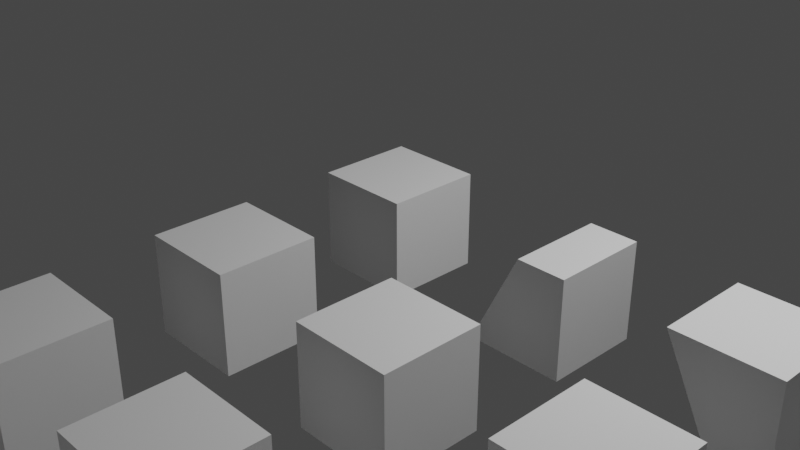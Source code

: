 # Source: IsometricPieces.blend  (saved by Blender 3.6.11; exported with 4.5.12 LTS)
import bpy
from mathutils import Matrix  # noqa: F401  (used for matrix-valued properties, if any)

bpy.ops.wm.read_factory_settings(use_empty=True)
scene = bpy.context.scene
scene.name = 'Scene'

# ---- collections
col_collection = bpy.data.collections.new('Collection'); scene.collection.children.link(col_collection)

# ---- world
world_world = bpy.data.worlds.new('World'); scene.world = world_world
world_world.use_nodes = True; world_world.node_tree.nodes.clear()
_N = world_world.node_tree.nodes; _L = world_world.node_tree.links
n0 = _N.new('ShaderNodeOutputWorld'); n0.name = 'World Output'; n0.location = (300, 300)
n1 = _N.new('ShaderNodeBackground'); n1.name = 'Background'; n1.location = (10, 300)
n1.inputs[0].default_value = (0.05088, 0.05088, 0.05088, 1.0)
_L.new(n1.outputs[0], n0.inputs[0])
n0.is_active_output = True
world_world.color = (0.05088, 0.05088, 0.05088)
world_world.use_sun_shadow = False
world_world.sun_shadow_jitter_overblur = 0.0

# ---- cameras
cam_camera = bpy.data.cameras.new('Camera')
cam_camera.clip_end = 100.0
cam_camera.ortho_scale = 7.314

# ---- lights
light_light = bpy.data.lights.new('Light', 'POINT')
light_light.transmission_factor = 0.0
light_light.energy = 1000.0
light_light.shadow_soft_size = 0.1
light_light.shadow_maximum_resolution = 0.006
light_light.use_absolute_resolution = True

# ---- meshes
me_cube_002 = bpy.data.meshes.new('Cube.002')
me_cube_002.from_pydata([(-0.5, -0.5, -0.5), (-0.5, -0.5, 0.5), (-0.5, 0.5, -0.5), (-0.5, 0.5, 0.5), (0.5, -0.5, -0.5), (0.5, -0.5, 0.5), (0.5, 0.5, -0.5), (0.5, 0.5, 0.5)], [], [(0, 1, 3, 2), (2, 3, 7, 6), (6, 7, 5, 4), (4, 5, 1, 0), (2, 6, 4, 0), (7, 3, 1, 5)])
_uv = me_cube_002.uv_layers.new(name='UVMap')
_uv.uv.foreach_set('vector', [0.375, 0.0, 0.625, 0.0, 0.625, 0.25, 0.375, 0.25, 0.375, 0.25, 0.625, 0.25, 0.625, 0.5, 0.375, 0.5, 0.375, 0.5, 0.625, 0.5, 0.625, 0.75, 0.375, 0.75, 0.375, 0.75, 0.625, 0.75, 0.625, 1.0, 0.375, 1.0, 0.125, 0.5, 0.375, 0.5, 0.375, 0.75, 0.125, 0.75, 0.625, 0.5, 0.875, 0.5, 0.875, 0.75, 0.625, 0.75])
me_cube_002.update()
me_cube_004 = bpy.data.meshes.new('Cube.004')
me_cube_004.from_pydata([(-0.6, -0.5, -0.4), (-0.6, 0.5, -0.4), (0.4, -0.5, -0.4), (0.4, 0.5, -0.4), (0.4, -0.5, 0.6), (0.4, 0.5, 0.6), (-0.1, -0.5, -0.4), (-0.1, -0.5, 0.6), (-0.1, 0.5, 0.6), (-0.1, 0.5, -0.4)], [], [(9, 3, 2, 6), (0, 7, 8, 1), (6, 7, 0), (3, 5, 4, 2), (9, 8, 5, 3), (1, 8, 9), (5, 8, 7, 4), (2, 4, 7, 6), (1, 9, 6, 0)])
_uv = me_cube_004.uv_layers.new(name='UVMap')
_uv.uv.foreach_set('vector', [0.25, 0.5, 0.375, 0.5, 0.375, 0.75, 0.25, 0.75, 0.375, 0.0, 0.625, 0.0, 0.625, 0.25, 0.375, 0.25, 0.375, 0.875, 0.625, 1.0, 0.375, 1.0, 0.375, 0.5, 0.625, 0.5, 0.625, 0.75, 0.375, 0.75, 0.375, 0.375, 0.625, 0.375, 0.625, 0.5, 0.375, 0.5, 0.375, 0.25, 0.625, 0.375, 0.375, 0.375, 0.625, 0.5, 0.75, 0.5, 0.75, 0.75, 0.625, 0.75, 0.375, 0.75, 0.625, 0.75, 0.625, 0.875, 0.375, 0.875, 0.125, 0.5, 0.25, 0.5, 0.25, 0.75, 0.125, 0.75])
me_cube_004.update()
me_cube_005 = bpy.data.meshes.new('Cube.005')
me_cube_005.from_pydata([(-0.6, -0.5, 0.4), (0.4, -0.5, -0.6), (0.4, 0.5, -0.6), (0.4, -0.5, 0.4), (0.4, 0.5, 0.4), (-0.6, 0.5, 0.4), (-0.1, -0.5, -0.6), (-0.1, -0.5, 0.4), (-0.1, 0.5, 0.4), (-0.1, 0.5, -0.6)], [], [(9, 2, 1, 6), (6, 0, 5, 9), (6, 7, 0), (2, 4, 3, 1), (8, 5, 0, 7), (9, 8, 4, 2), (9, 5, 8), (4, 8, 7, 3), (1, 3, 7, 6)])
_uv = me_cube_005.uv_layers.new(name='UVMap')
_uv.uv.foreach_set('vector', [0.25, 0.5, 0.375, 0.5, 0.375, 0.75, 0.25, 0.75, 0.375, 0.0, 0.625, 0.0, 0.625, 0.25, 0.375, 0.25, 0.375, 0.875, 0.625, 0.875, 0.625, 1.0, 0.375, 0.5, 0.625, 0.5, 0.625, 0.75, 0.375, 0.75, 0.75, 0.5, 0.875, 0.5, 0.875, 0.75, 0.75, 0.75, 0.375, 0.375, 0.625, 0.375, 0.625, 0.5, 0.375, 0.5, 0.375, 0.25, 0.625, 0.25, 0.625, 0.375, 0.625, 0.5, 0.75, 0.5, 0.75, 0.75, 0.625, 0.75, 0.375, 0.75, 0.625, 0.75, 0.625, 0.875, 0.375, 0.875])
me_cube_005.update()
me_cube_006 = bpy.data.meshes.new('Cube.006')
me_cube_006.from_pydata([(0.25, -0.5, -0.5), (0.25, 0.5, -0.5), (0.25, -0.5, 0.5), (0.25, 0.5, 0.5), (-0.25, -0.5, -0.5), (-0.25, -0.5, 0.5), (-0.25, 0.5, 0.5), (-0.25, 0.5, -0.5)], [], [(7, 1, 0, 4), (1, 3, 2, 0), (7, 4, 5, 6), (7, 6, 3, 1), (3, 6, 5, 2), (0, 2, 5, 4)])
_uv = me_cube_006.uv_layers.new(name='UVMap')
_uv.uv.foreach_set('vector', [0.25, 0.5, 0.375, 0.5, 0.375, 0.75, 0.25, 0.75, 0.375, 0.5, 0.625, 0.5, 0.625, 0.75, 0.375, 0.75, 0.25, 0.5, 0.25, 0.75, 0.625, 0.875, 0.75, 0.5, 0.375, 0.375, 0.625, 0.375, 0.625, 0.5, 0.375, 0.5, 0.625, 0.5, 0.75, 0.5, 0.75, 0.75, 0.625, 0.75, 0.375, 0.75, 0.625, 0.75, 0.625, 0.875, 0.375, 0.875])
me_cube_006.update()
me_cube_007 = bpy.data.meshes.new('Cube.007')
me_cube_007.from_pydata([(-0.5, -0.5, -0.5), (-0.5, 0.5, -0.5), (-0.5, -0.5, 0.5), (0.5, -0.5, -0.5), (0.5, 0.5, -0.5), (0.5, -0.5, 0.5), (0.5, 0.5, 0.5), (-0.5, 0.5, 0.5)], [], [(1, 4, 3, 0), (0, 2, 7, 1), (3, 5, 2, 0), (4, 6, 5, 3), (6, 7, 2, 5), (1, 7, 6, 4)])
_uv = me_cube_007.uv_layers.new(name='UVMap')
_uv.uv.foreach_set('vector', [0.125, 0.5, 0.375, 0.5, 0.375, 0.75, 0.125, 0.75, 0.375, 0.0, 0.625, 0.0, 0.625, 0.25, 0.375, 0.25, 0.375, 0.75, 0.625, 0.75, 0.625, 1.0, 0.375, 1.0, 0.375, 0.5, 0.625, 0.5, 0.625, 0.75, 0.375, 0.75, 0.625, 0.5, 0.875, 0.5, 0.875, 0.75, 0.625, 0.75, 0.375, 0.25, 0.625, 0.25, 0.625, 0.5, 0.375, 0.5])
me_cube_007.update()
me_cube_008 = bpy.data.meshes.new('Cube.008')
me_cube_008.from_pydata([(-0.5, -0.5, -0.5), (-0.5, 0.5, -0.5), (-0.5, -0.5, 0.5), (0.5, -0.5, -0.5), (0.5, 0.5, -0.5), (0.5, -0.5, 0.5), (0.5, 0.5, 0.5), (-0.5, 0.5, 0.5)], [], [(1, 4, 3, 0), (0, 2, 7, 1), (3, 5, 2, 0), (4, 6, 5, 3), (6, 7, 2, 5), (1, 7, 6, 4)])
_uv = me_cube_008.uv_layers.new(name='UVMap')
_uv.uv.foreach_set('vector', [0.125, 0.5, 0.375, 0.5, 0.375, 0.75, 0.125, 0.75, 0.375, 0.0, 0.625, 0.0, 0.625, 0.25, 0.375, 0.25, 0.375, 0.75, 0.625, 0.75, 0.625, 1.0, 0.375, 1.0, 0.375, 0.5, 0.625, 0.5, 0.625, 0.75, 0.375, 0.75, 0.625, 0.5, 0.875, 0.5, 0.875, 0.75, 0.625, 0.75, 0.375, 0.25, 0.625, 0.25, 0.625, 0.5, 0.375, 0.5])
me_cube_008.update()
me_cube_009 = bpy.data.meshes.new('Cube.009')
me_cube_009.from_pydata([(-0.5, -0.5, -0.5), (-0.5, 0.5, -0.5), (-0.5, -0.5, 0.5), (0.5, -0.5, -0.5), (0.5, 0.5, -0.5), (0.5, -0.5, 0.5), (0.5, 0.5, 0.5), (-0.5, 0.5, 0.5)], [], [(1, 4, 3, 0), (0, 2, 7, 1), (3, 5, 2, 0), (4, 6, 5, 3), (6, 7, 2, 5), (1, 7, 6, 4)])
_uv = me_cube_009.uv_layers.new(name='UVMap')
_uv.uv.foreach_set('vector', [0.125, 0.5, 0.375, 0.5, 0.375, 0.75, 0.125, 0.75, 0.375, 0.0, 0.625, 0.0, 0.625, 0.25, 0.375, 0.25, 0.375, 0.75, 0.625, 0.75, 0.625, 1.0, 0.375, 1.0, 0.375, 0.5, 0.625, 0.5, 0.625, 0.75, 0.375, 0.75, 0.625, 0.5, 0.875, 0.5, 0.875, 0.75, 0.625, 0.75, 0.375, 0.25, 0.625, 0.25, 0.625, 0.5, 0.375, 0.5])
me_cube_009.update()
me_cube_010 = bpy.data.meshes.new('Cube.010')
me_cube_010.from_pydata([(-0.5, -0.5, -0.5), (-0.5, 0.5, -0.5), (-0.5, -0.5, 0.5), (0.5, -0.5, -0.5), (0.5, 0.5, -0.5), (0.5, -0.5, 0.5), (0.5, 0.5, 0.5), (-0.5, 0.5, 0.5)], [], [(1, 4, 3, 0), (0, 2, 7, 1), (3, 5, 2, 0), (4, 6, 5, 3), (6, 7, 2, 5), (1, 7, 6, 4)])
_uv = me_cube_010.uv_layers.new(name='UVMap')
_uv.uv.foreach_set('vector', [0.125, 0.5, 0.375, 0.5, 0.375, 0.75, 0.125, 0.75, 0.375, 0.0, 0.625, 0.0, 0.625, 0.25, 0.375, 0.25, 0.375, 0.75, 0.625, 0.75, 0.625, 1.0, 0.375, 1.0, 0.375, 0.5, 0.625, 0.5, 0.625, 0.75, 0.375, 0.75, 0.625, 0.5, 0.875, 0.5, 0.875, 0.75, 0.625, 0.75, 0.375, 0.25, 0.625, 0.25, 0.625, 0.5, 0.375, 0.5])
me_cube_010.update()
me_cube_011 = bpy.data.meshes.new('Cube.011')
me_cube_011.from_pydata([(-0.5, -0.5, -0.5), (-0.5, 0.5, -0.5), (-0.5, -0.5, 0.5), (0.5, -0.5, -0.5), (0.5, 0.5, -0.5), (0.5, -0.5, 0.5), (0.5, 0.5, 0.5), (-0.5, 0.5, 0.5)], [], [(1, 4, 3, 0), (0, 2, 7, 1), (3, 5, 2, 0), (4, 6, 5, 3), (6, 7, 2, 5), (1, 7, 6, 4)])
_uv = me_cube_011.uv_layers.new(name='UVMap')
_uv.uv.foreach_set('vector', [0.125, 0.5, 0.375, 0.5, 0.375, 0.75, 0.125, 0.75, 0.375, 0.0, 0.625, 0.0, 0.625, 0.25, 0.375, 0.25, 0.375, 0.75, 0.625, 0.75, 0.625, 1.0, 0.375, 1.0, 0.375, 0.5, 0.625, 0.5, 0.625, 0.75, 0.375, 0.75, 0.625, 0.5, 0.875, 0.5, 0.875, 0.75, 0.625, 0.75, 0.375, 0.25, 0.625, 0.25, 0.625, 0.5, 0.375, 0.5])
me_cube_011.update()
me_cube_012 = bpy.data.meshes.new('Cube.012')
me_cube_012.from_pydata([(-0.5, -0.5, -0.5), (-0.5, 0.5, -0.5), (-0.5, -0.5, 0.5), (0.5, -0.5, -0.5), (0.5, 0.5, -0.5), (0.5, -0.5, 0.5), (0.5, 0.5, 0.5), (-0.5, 0.5, 0.5)], [], [(1, 4, 3, 0), (0, 2, 7, 1), (3, 5, 2, 0), (4, 6, 5, 3), (6, 7, 2, 5), (1, 7, 6, 4)])
_uv = me_cube_012.uv_layers.new(name='UVMap')
_uv.uv.foreach_set('vector', [0.125, 0.5, 0.375, 0.5, 0.375, 0.75, 0.125, 0.75, 0.375, 0.0, 0.625, 0.0, 0.625, 0.25, 0.375, 0.25, 0.375, 0.75, 0.625, 0.75, 0.625, 1.0, 0.375, 1.0, 0.375, 0.5, 0.625, 0.5, 0.625, 0.75, 0.375, 0.75, 0.625, 0.5, 0.875, 0.5, 0.875, 0.75, 0.625, 0.75, 0.375, 0.25, 0.625, 0.25, 0.625, 0.5, 0.375, 0.5])
me_cube_012.update()
me_cube_013 = bpy.data.meshes.new('Cube.013')
me_cube_013.from_pydata([(-0.5, -0.5, -0.5), (-0.5, 0.5, -0.5), (-0.5, -0.5, 0.5), (0.5, -0.5, -0.5), (0.5, 0.5, -0.5), (0.5, -0.5, 0.5), (0.5, 0.5, 0.5), (-0.5, 0.5, 0.5)], [], [(1, 4, 3, 0), (0, 2, 7, 1), (3, 5, 2, 0), (4, 6, 5, 3), (6, 7, 2, 5), (1, 7, 6, 4)])
_uv = me_cube_013.uv_layers.new(name='UVMap')
_uv.uv.foreach_set('vector', [0.125, 0.5, 0.375, 0.5, 0.375, 0.75, 0.125, 0.75, 0.375, 0.0, 0.625, 0.0, 0.625, 0.25, 0.375, 0.25, 0.375, 0.75, 0.625, 0.75, 0.625, 1.0, 0.375, 1.0, 0.375, 0.5, 0.625, 0.5, 0.625, 0.75, 0.375, 0.75, 0.625, 0.5, 0.875, 0.5, 0.875, 0.75, 0.625, 0.75, 0.375, 0.25, 0.625, 0.25, 0.625, 0.5, 0.375, 0.5])
me_cube_013.update()
me_cube_014 = bpy.data.meshes.new('Cube.014')
me_cube_014.from_pydata([(-0.5, -0.5, -0.5), (-0.5, 0.5, -0.5), (-0.5, -0.5, 0.5), (0.5, -0.5, -0.5), (0.5, 0.5, -0.5), (0.5, -0.5, 0.5), (0.5, 0.5, 0.5), (-0.5, 0.5, 0.5)], [], [(1, 4, 3, 0), (0, 2, 7, 1), (3, 5, 2, 0), (4, 6, 5, 3), (6, 7, 2, 5), (1, 7, 6, 4)])
_uv = me_cube_014.uv_layers.new(name='UVMap')
_uv.uv.foreach_set('vector', [0.125, 0.5, 0.375, 0.5, 0.375, 0.75, 0.125, 0.75, 0.375, 0.0, 0.625, 0.0, 0.625, 0.25, 0.375, 0.25, 0.375, 0.75, 0.625, 0.75, 0.625, 1.0, 0.375, 1.0, 0.375, 0.5, 0.625, 0.5, 0.625, 0.75, 0.375, 0.75, 0.625, 0.5, 0.875, 0.5, 0.875, 0.75, 0.625, 0.75, 0.375, 0.25, 0.625, 0.25, 0.625, 0.5, 0.375, 0.5])
me_cube_014.update()
me_cube_015 = bpy.data.meshes.new('Cube.015')
me_cube_015.from_pydata([(-0.5, -0.5, -0.5), (-0.5, 0.5, -0.5), (-0.5, -0.5, 0.5), (0.5, -0.5, -0.5), (0.5, 0.5, -0.5), (0.5, -0.5, 0.5), (0.5, 0.5, 0.5), (-0.5, 0.5, 0.5)], [], [(1, 4, 3, 0), (0, 2, 7, 1), (3, 5, 2, 0), (4, 6, 5, 3), (6, 7, 2, 5), (1, 7, 6, 4)])
_uv = me_cube_015.uv_layers.new(name='UVMap')
_uv.uv.foreach_set('vector', [0.125, 0.5, 0.375, 0.5, 0.375, 0.75, 0.125, 0.75, 0.375, 0.0, 0.625, 0.0, 0.625, 0.25, 0.375, 0.25, 0.375, 0.75, 0.625, 0.75, 0.625, 1.0, 0.375, 1.0, 0.375, 0.5, 0.625, 0.5, 0.625, 0.75, 0.375, 0.75, 0.625, 0.5, 0.875, 0.5, 0.875, 0.75, 0.625, 0.75, 0.375, 0.25, 0.625, 0.25, 0.625, 0.5, 0.375, 0.5])
me_cube_015.update()
me_cube_016 = bpy.data.meshes.new('Cube.016')
me_cube_016.from_pydata([(-0.5, -0.5, -0.5), (-0.5, 0.5, -0.5), (-0.5, -0.5, 0.5), (0.5, -0.5, -0.5), (0.5, 0.5, -0.5), (0.5, -0.5, 0.5), (0.5, 0.5, 0.5), (-0.5, 0.5, 0.5)], [], [(1, 4, 3, 0), (0, 2, 7, 1), (3, 5, 2, 0), (4, 6, 5, 3), (6, 7, 2, 5), (1, 7, 6, 4)])
_uv = me_cube_016.uv_layers.new(name='UVMap')
_uv.uv.foreach_set('vector', [0.125, 0.5, 0.375, 0.5, 0.375, 0.75, 0.125, 0.75, 0.375, 0.0, 0.625, 0.0, 0.625, 0.25, 0.375, 0.25, 0.375, 0.75, 0.625, 0.75, 0.625, 1.0, 0.375, 1.0, 0.375, 0.5, 0.625, 0.5, 0.625, 0.75, 0.375, 0.75, 0.625, 0.5, 0.875, 0.5, 0.875, 0.75, 0.625, 0.75, 0.375, 0.25, 0.625, 0.25, 0.625, 0.5, 0.375, 0.5])
me_cube_016.update()
me_cube_017 = bpy.data.meshes.new('Cube.017')
me_cube_017.from_pydata([(-0.5, -0.5, -0.5), (-0.5, 0.5, -0.5), (-0.5, -0.5, 0.5), (0.5, -0.5, -0.5), (0.5, 0.5, -0.5), (0.5, -0.5, 0.5), (0.5, 0.5, 0.5), (-0.5, 0.5, 0.5)], [], [(1, 4, 3, 0), (0, 2, 7, 1), (3, 5, 2, 0), (4, 6, 5, 3), (6, 7, 2, 5), (1, 7, 6, 4)])
_uv = me_cube_017.uv_layers.new(name='UVMap')
_uv.uv.foreach_set('vector', [0.125, 0.5, 0.375, 0.5, 0.375, 0.75, 0.125, 0.75, 0.375, 0.0, 0.625, 0.0, 0.625, 0.25, 0.375, 0.25, 0.375, 0.75, 0.625, 0.75, 0.625, 1.0, 0.375, 1.0, 0.375, 0.5, 0.625, 0.5, 0.625, 0.75, 0.375, 0.75, 0.625, 0.5, 0.875, 0.5, 0.875, 0.75, 0.625, 0.75, 0.375, 0.25, 0.625, 0.25, 0.625, 0.5, 0.375, 0.5])
me_cube_017.update()
me_cube_018 = bpy.data.meshes.new('Cube.018')
me_cube_018.from_pydata([(-0.5, -0.5, -0.5), (-0.5, 0.5, -0.5), (-0.5, -0.5, 0.5), (0.5, -0.5, -0.5), (0.5, 0.5, -0.5), (0.5, -0.5, 0.5), (0.5, 0.5, 0.5), (-0.5, 0.5, 0.5)], [], [(1, 4, 3, 0), (0, 2, 7, 1), (3, 5, 2, 0), (4, 6, 5, 3), (6, 7, 2, 5), (1, 7, 6, 4)])
_uv = me_cube_018.uv_layers.new(name='UVMap')
_uv.uv.foreach_set('vector', [0.125, 0.5, 0.375, 0.5, 0.375, 0.75, 0.125, 0.75, 0.375, 0.0, 0.625, 0.0, 0.625, 0.25, 0.375, 0.25, 0.375, 0.75, 0.625, 0.75, 0.625, 1.0, 0.375, 1.0, 0.375, 0.5, 0.625, 0.5, 0.625, 0.75, 0.375, 0.75, 0.625, 0.5, 0.875, 0.5, 0.875, 0.75, 0.625, 0.75, 0.375, 0.25, 0.625, 0.25, 0.625, 0.5, 0.375, 0.5])
me_cube_018.update()
me_cube_019 = bpy.data.meshes.new('Cube.019')
me_cube_019.from_pydata([(-0.5, -0.5, -0.5), (-0.5, 0.5, -0.5), (-0.5, -0.5, 0.5), (0.5, -0.5, -0.5), (0.5, 0.5, -0.5), (0.5, -0.5, 0.5), (0.5, 0.5, 0.5), (-0.5, 0.5, 0.5)], [], [(1, 4, 3, 0), (0, 2, 7, 1), (3, 5, 2, 0), (4, 6, 5, 3), (6, 7, 2, 5), (1, 7, 6, 4)])
_uv = me_cube_019.uv_layers.new(name='UVMap')
_uv.uv.foreach_set('vector', [0.125, 0.5, 0.375, 0.5, 0.375, 0.75, 0.125, 0.75, 0.375, 0.0, 0.625, 0.0, 0.625, 0.25, 0.375, 0.25, 0.375, 0.75, 0.625, 0.75, 0.625, 1.0, 0.375, 1.0, 0.375, 0.5, 0.625, 0.5, 0.625, 0.75, 0.375, 0.75, 0.625, 0.5, 0.875, 0.5, 0.875, 0.75, 0.625, 0.75, 0.375, 0.25, 0.625, 0.25, 0.625, 0.5, 0.375, 0.5])
me_cube_019.update()
me_cube_020 = bpy.data.meshes.new('Cube.020')
me_cube_020.from_pydata([(-0.5, -0.5, -0.5), (-0.5, 0.5, -0.5), (-0.5, -0.5, 0.5), (0.5, -0.5, -0.5), (0.5, 0.5, -0.5), (0.5, -0.5, 0.5), (0.5, 0.5, 0.5), (-0.5, 0.5, 0.5)], [], [(1, 4, 3, 0), (0, 2, 7, 1), (3, 5, 2, 0), (4, 6, 5, 3), (6, 7, 2, 5), (1, 7, 6, 4)])
_uv = me_cube_020.uv_layers.new(name='UVMap')
_uv.uv.foreach_set('vector', [0.125, 0.5, 0.375, 0.5, 0.375, 0.75, 0.125, 0.75, 0.375, 0.0, 0.625, 0.0, 0.625, 0.25, 0.375, 0.25, 0.375, 0.75, 0.625, 0.75, 0.625, 1.0, 0.375, 1.0, 0.375, 0.5, 0.625, 0.5, 0.625, 0.75, 0.375, 0.75, 0.625, 0.5, 0.875, 0.5, 0.875, 0.75, 0.625, 0.75, 0.375, 0.25, 0.625, 0.25, 0.625, 0.5, 0.375, 0.5])
me_cube_020.update()
me_cube_021 = bpy.data.meshes.new('Cube.021')
me_cube_021.from_pydata([(-0.5, -0.5, -0.5), (-0.5, 0.5, -0.5), (-0.5, -0.5, 0.5), (0.5, -0.5, -0.5), (0.5, 0.5, -0.5), (0.5, -0.5, 0.5), (0.5, 0.5, 0.5), (-0.5, 0.5, 0.5)], [], [(1, 4, 3, 0), (0, 2, 7, 1), (3, 5, 2, 0), (4, 6, 5, 3), (6, 7, 2, 5), (1, 7, 6, 4)])
_uv = me_cube_021.uv_layers.new(name='UVMap')
_uv.uv.foreach_set('vector', [0.125, 0.5, 0.375, 0.5, 0.375, 0.75, 0.125, 0.75, 0.375, 0.0, 0.625, 0.0, 0.625, 0.25, 0.375, 0.25, 0.375, 0.75, 0.625, 0.75, 0.625, 1.0, 0.375, 1.0, 0.375, 0.5, 0.625, 0.5, 0.625, 0.75, 0.375, 0.75, 0.625, 0.5, 0.875, 0.5, 0.875, 0.75, 0.625, 0.75, 0.375, 0.25, 0.625, 0.25, 0.625, 0.5, 0.375, 0.5])
me_cube_021.update()
me_cube_022 = bpy.data.meshes.new('Cube.022')
me_cube_022.from_pydata([(-0.5, -0.5, -0.5), (-0.5, 0.5, -0.5), (-0.5, -0.5, 0.5), (0.5, -0.5, -0.5), (0.5, 0.5, -0.5), (0.5, -0.5, 0.5), (0.5, 0.5, 0.5), (-0.5, 0.5, 0.5)], [], [(1, 4, 3, 0), (0, 2, 7, 1), (3, 5, 2, 0), (4, 6, 5, 3), (6, 7, 2, 5), (1, 7, 6, 4)])
_uv = me_cube_022.uv_layers.new(name='UVMap')
_uv.uv.foreach_set('vector', [0.125, 0.5, 0.375, 0.5, 0.375, 0.75, 0.125, 0.75, 0.375, 0.0, 0.625, 0.0, 0.625, 0.25, 0.375, 0.25, 0.375, 0.75, 0.625, 0.75, 0.625, 1.0, 0.375, 1.0, 0.375, 0.5, 0.625, 0.5, 0.625, 0.75, 0.375, 0.75, 0.625, 0.5, 0.875, 0.5, 0.875, 0.75, 0.625, 0.75, 0.375, 0.25, 0.625, 0.25, 0.625, 0.5, 0.375, 0.5])
me_cube_022.update()
me_cube_023 = bpy.data.meshes.new('Cube.023')
me_cube_023.from_pydata([(-0.5, -0.5, -0.5), (-0.5, 0.5, -0.5), (-0.5, -0.5, 0.5), (0.5, -0.5, -0.5), (0.5, 0.5, -0.5), (0.5, -0.5, 0.5), (0.5, 0.5, 0.5), (-0.5, 0.5, 0.5)], [], [(1, 4, 3, 0), (0, 2, 7, 1), (3, 5, 2, 0), (4, 6, 5, 3), (6, 7, 2, 5), (1, 7, 6, 4)])
_uv = me_cube_023.uv_layers.new(name='UVMap')
_uv.uv.foreach_set('vector', [0.125, 0.5, 0.375, 0.5, 0.375, 0.75, 0.125, 0.75, 0.375, 0.0, 0.625, 0.0, 0.625, 0.25, 0.375, 0.25, 0.375, 0.75, 0.625, 0.75, 0.625, 1.0, 0.375, 1.0, 0.375, 0.5, 0.625, 0.5, 0.625, 0.75, 0.375, 0.75, 0.625, 0.5, 0.875, 0.5, 0.875, 0.75, 0.625, 0.75, 0.375, 0.25, 0.625, 0.25, 0.625, 0.5, 0.375, 0.5])
me_cube_023.update()
me_cube_024 = bpy.data.meshes.new('Cube.024')
me_cube_024.from_pydata([(-0.5, -0.5, -0.5), (-0.5, 0.5, -0.5), (-0.5, -0.5, 0.5), (0.5, -0.5, -0.5), (0.5, 0.5, -0.5), (0.5, -0.5, 0.5), (0.5, 0.5, 0.5), (-0.5, 0.5, 0.5)], [], [(1, 4, 3, 0), (0, 2, 7, 1), (3, 5, 2, 0), (4, 6, 5, 3), (6, 7, 2, 5), (1, 7, 6, 4)])
_uv = me_cube_024.uv_layers.new(name='UVMap')
_uv.uv.foreach_set('vector', [0.125, 0.5, 0.375, 0.5, 0.375, 0.75, 0.125, 0.75, 0.375, 0.0, 0.625, 0.0, 0.625, 0.25, 0.375, 0.25, 0.375, 0.75, 0.625, 0.75, 0.625, 1.0, 0.375, 1.0, 0.375, 0.5, 0.625, 0.5, 0.625, 0.75, 0.375, 0.75, 0.625, 0.5, 0.875, 0.5, 0.875, 0.75, 0.625, 0.75, 0.375, 0.25, 0.625, 0.25, 0.625, 0.5, 0.375, 0.5])
me_cube_024.update()
me_cube_025 = bpy.data.meshes.new('Cube.025')
me_cube_025.from_pydata([(-0.5, -0.5, -0.5), (-0.5, 0.5, -0.5), (-0.5, -0.5, 0.5), (0.5, -0.5, -0.5), (0.5, 0.5, -0.5), (0.5, -0.5, 0.5), (0.5, 0.5, 0.5), (-0.5, 0.5, 0.5)], [], [(1, 4, 3, 0), (0, 2, 7, 1), (3, 5, 2, 0), (4, 6, 5, 3), (6, 7, 2, 5), (1, 7, 6, 4)])
_uv = me_cube_025.uv_layers.new(name='UVMap')
_uv.uv.foreach_set('vector', [0.125, 0.5, 0.375, 0.5, 0.375, 0.75, 0.125, 0.75, 0.375, 0.0, 0.625, 0.0, 0.625, 0.25, 0.375, 0.25, 0.375, 0.75, 0.625, 0.75, 0.625, 1.0, 0.375, 1.0, 0.375, 0.5, 0.625, 0.5, 0.625, 0.75, 0.375, 0.75, 0.625, 0.5, 0.875, 0.5, 0.875, 0.75, 0.625, 0.75, 0.375, 0.25, 0.625, 0.25, 0.625, 0.5, 0.375, 0.5])
me_cube_025.update()
me_cube_026 = bpy.data.meshes.new('Cube.026')
me_cube_026.from_pydata([(-0.5, -0.5, -0.5), (-0.5, 0.5, -0.5), (-0.5, -0.5, 0.5), (0.5, -0.5, -0.5), (0.5, 0.5, -0.5), (0.5, -0.5, 0.5), (0.5, 0.5, 0.5), (-0.5, 0.5, 0.5)], [], [(1, 4, 3, 0), (0, 2, 7, 1), (3, 5, 2, 0), (4, 6, 5, 3), (6, 7, 2, 5), (1, 7, 6, 4)])
_uv = me_cube_026.uv_layers.new(name='UVMap')
_uv.uv.foreach_set('vector', [0.125, 0.5, 0.375, 0.5, 0.375, 0.75, 0.125, 0.75, 0.375, 0.0, 0.625, 0.0, 0.625, 0.25, 0.375, 0.25, 0.375, 0.75, 0.625, 0.75, 0.625, 1.0, 0.375, 1.0, 0.375, 0.5, 0.625, 0.5, 0.625, 0.75, 0.375, 0.75, 0.625, 0.5, 0.875, 0.5, 0.875, 0.75, 0.625, 0.75, 0.375, 0.25, 0.625, 0.25, 0.625, 0.5, 0.375, 0.5])
me_cube_026.update()
me_cube_027 = bpy.data.meshes.new('Cube.027')
me_cube_027.from_pydata([(-0.5, -0.5, -0.5), (-0.5, 0.5, -0.5), (-0.5, -0.5, 0.5), (0.5, -0.5, -0.5), (0.5, 0.5, -0.5), (0.5, -0.5, 0.5), (0.5, 0.5, 0.5), (-0.5, 0.5, 0.5)], [], [(1, 4, 3, 0), (0, 2, 7, 1), (3, 5, 2, 0), (4, 6, 5, 3), (6, 7, 2, 5), (1, 7, 6, 4)])
_uv = me_cube_027.uv_layers.new(name='UVMap')
_uv.uv.foreach_set('vector', [0.125, 0.5, 0.375, 0.5, 0.375, 0.75, 0.125, 0.75, 0.375, 0.0, 0.625, 0.0, 0.625, 0.25, 0.375, 0.25, 0.375, 0.75, 0.625, 0.75, 0.625, 1.0, 0.375, 1.0, 0.375, 0.5, 0.625, 0.5, 0.625, 0.75, 0.375, 0.75, 0.625, 0.5, 0.875, 0.5, 0.875, 0.75, 0.625, 0.75, 0.375, 0.25, 0.625, 0.25, 0.625, 0.5, 0.375, 0.5])
me_cube_027.update()
me_cube_028 = bpy.data.meshes.new('Cube.028')
me_cube_028.from_pydata([(-0.5, -0.5, -0.5), (-0.5, 0.5, -0.5), (-0.5, -0.5, 0.5), (0.5, -0.5, -0.5), (0.5, 0.5, -0.5), (0.5, -0.5, 0.5), (0.5, 0.5, 0.5), (-0.5, 0.5, 0.5)], [], [(1, 4, 3, 0), (0, 2, 7, 1), (3, 5, 2, 0), (4, 6, 5, 3), (6, 7, 2, 5), (1, 7, 6, 4)])
_uv = me_cube_028.uv_layers.new(name='UVMap')
_uv.uv.foreach_set('vector', [0.125, 0.5, 0.375, 0.5, 0.375, 0.75, 0.125, 0.75, 0.375, 0.0, 0.625, 0.0, 0.625, 0.25, 0.375, 0.25, 0.375, 0.75, 0.625, 0.75, 0.625, 1.0, 0.375, 1.0, 0.375, 0.5, 0.625, 0.5, 0.625, 0.75, 0.375, 0.75, 0.625, 0.5, 0.875, 0.5, 0.875, 0.75, 0.625, 0.75, 0.375, 0.25, 0.625, 0.25, 0.625, 0.5, 0.375, 0.5])
me_cube_028.update()
me_cube_029 = bpy.data.meshes.new('Cube.029')
me_cube_029.from_pydata([(-0.5, -0.5, -0.5), (-0.5, 0.5, -0.5), (-0.5, -0.5, 0.5), (0.5, -0.5, -0.5), (0.5, 0.5, -0.5), (0.5, -0.5, 0.5), (0.5, 0.5, 0.5), (-0.5, 0.5, 0.5)], [], [(1, 4, 3, 0), (0, 2, 7, 1), (3, 5, 2, 0), (4, 6, 5, 3), (6, 7, 2, 5), (1, 7, 6, 4)])
_uv = me_cube_029.uv_layers.new(name='UVMap')
_uv.uv.foreach_set('vector', [0.125, 0.5, 0.375, 0.5, 0.375, 0.75, 0.125, 0.75, 0.375, 0.0, 0.625, 0.0, 0.625, 0.25, 0.375, 0.25, 0.375, 0.75, 0.625, 0.75, 0.625, 1.0, 0.375, 1.0, 0.375, 0.5, 0.625, 0.5, 0.625, 0.75, 0.375, 0.75, 0.625, 0.5, 0.875, 0.5, 0.875, 0.75, 0.625, 0.75, 0.375, 0.25, 0.625, 0.25, 0.625, 0.5, 0.375, 0.5])
me_cube_029.update()
me_cube_030 = bpy.data.meshes.new('Cube.030')
me_cube_030.from_pydata([(-0.5, -0.5, -0.5), (-0.5, 0.5, -0.5), (-0.5, -0.5, 0.5), (0.5, -0.5, -0.5), (0.5, 0.5, -0.5), (0.5, -0.5, 0.5), (0.5, 0.5, 0.5), (-0.5, 0.5, 0.5)], [], [(1, 4, 3, 0), (0, 2, 7, 1), (3, 5, 2, 0), (4, 6, 5, 3), (6, 7, 2, 5), (1, 7, 6, 4)])
_uv = me_cube_030.uv_layers.new(name='UVMap')
_uv.uv.foreach_set('vector', [0.125, 0.5, 0.375, 0.5, 0.375, 0.75, 0.125, 0.75, 0.375, 0.0, 0.625, 0.0, 0.625, 0.25, 0.375, 0.25, 0.375, 0.75, 0.625, 0.75, 0.625, 1.0, 0.375, 1.0, 0.375, 0.5, 0.625, 0.5, 0.625, 0.75, 0.375, 0.75, 0.625, 0.5, 0.875, 0.5, 0.875, 0.75, 0.625, 0.75, 0.375, 0.25, 0.625, 0.25, 0.625, 0.5, 0.375, 0.5])
me_cube_030.update()
me_cube_031 = bpy.data.meshes.new('Cube.031')
me_cube_031.from_pydata([(-0.5, -0.5, -0.5), (-0.5, 0.5, -0.5), (-0.5, -0.5, 0.5), (0.5, -0.5, -0.5), (0.5, 0.5, -0.5), (0.5, -0.5, 0.5), (0.5, 0.5, 0.5), (-0.5, 0.5, 0.5)], [], [(1, 4, 3, 0), (0, 2, 7, 1), (3, 5, 2, 0), (4, 6, 5, 3), (6, 7, 2, 5), (1, 7, 6, 4)])
_uv = me_cube_031.uv_layers.new(name='UVMap')
_uv.uv.foreach_set('vector', [0.125, 0.5, 0.375, 0.5, 0.375, 0.75, 0.125, 0.75, 0.375, 0.0, 0.625, 0.0, 0.625, 0.25, 0.375, 0.25, 0.375, 0.75, 0.625, 0.75, 0.625, 1.0, 0.375, 1.0, 0.375, 0.5, 0.625, 0.5, 0.625, 0.75, 0.375, 0.75, 0.625, 0.5, 0.875, 0.5, 0.875, 0.75, 0.625, 0.75, 0.375, 0.25, 0.625, 0.25, 0.625, 0.5, 0.375, 0.5])
me_cube_031.update()
me_cube_032 = bpy.data.meshes.new('Cube.032')
me_cube_032.from_pydata([(-0.5, -0.5, -0.5), (-0.5, 0.5, -0.5), (-0.5, -0.5, 0.5), (0.5, -0.5, -0.5), (0.5, 0.5, -0.5), (0.5, -0.5, 0.5), (0.5, 0.5, 0.5), (-0.5, 0.5, 0.5)], [], [(1, 4, 3, 0), (0, 2, 7, 1), (3, 5, 2, 0), (4, 6, 5, 3), (6, 7, 2, 5), (1, 7, 6, 4)])
_uv = me_cube_032.uv_layers.new(name='UVMap')
_uv.uv.foreach_set('vector', [0.125, 0.5, 0.375, 0.5, 0.375, 0.75, 0.125, 0.75, 0.375, 0.0, 0.625, 0.0, 0.625, 0.25, 0.375, 0.25, 0.375, 0.75, 0.625, 0.75, 0.625, 1.0, 0.375, 1.0, 0.375, 0.5, 0.625, 0.5, 0.625, 0.75, 0.375, 0.75, 0.625, 0.5, 0.875, 0.5, 0.875, 0.75, 0.625, 0.75, 0.375, 0.25, 0.625, 0.25, 0.625, 0.5, 0.375, 0.5])
me_cube_032.update()
me_cube_033 = bpy.data.meshes.new('Cube.033')
me_cube_033.from_pydata([(-0.5, -0.5, -0.5), (-0.5, 0.5, -0.5), (-0.5, -0.5, 0.5), (0.5, -0.5, -0.5), (0.5, 0.5, -0.5), (0.5, -0.5, 0.5), (0.5, 0.5, 0.5), (-0.5, 0.5, 0.5)], [], [(1, 4, 3, 0), (0, 2, 7, 1), (3, 5, 2, 0), (4, 6, 5, 3), (6, 7, 2, 5), (1, 7, 6, 4)])
_uv = me_cube_033.uv_layers.new(name='UVMap')
_uv.uv.foreach_set('vector', [0.125, 0.5, 0.375, 0.5, 0.375, 0.75, 0.125, 0.75, 0.375, 0.0, 0.625, 0.0, 0.625, 0.25, 0.375, 0.25, 0.375, 0.75, 0.625, 0.75, 0.625, 1.0, 0.375, 1.0, 0.375, 0.5, 0.625, 0.5, 0.625, 0.75, 0.375, 0.75, 0.625, 0.5, 0.875, 0.5, 0.875, 0.75, 0.625, 0.75, 0.375, 0.25, 0.625, 0.25, 0.625, 0.5, 0.375, 0.5])
me_cube_033.update()
me_cube_034 = bpy.data.meshes.new('Cube.034')
me_cube_034.from_pydata([(-0.5, -0.5, -0.5), (-0.5, 0.5, -0.5), (-0.5, -0.5, 0.5), (0.5, -0.5, -0.5), (0.5, 0.5, -0.5), (0.5, -0.5, 0.5), (0.5, 0.5, 0.5), (-0.5, 0.5, 0.5)], [], [(1, 4, 3, 0), (0, 2, 7, 1), (3, 5, 2, 0), (4, 6, 5, 3), (6, 7, 2, 5), (1, 7, 6, 4)])
_uv = me_cube_034.uv_layers.new(name='UVMap')
_uv.uv.foreach_set('vector', [0.125, 0.5, 0.375, 0.5, 0.375, 0.75, 0.125, 0.75, 0.375, 0.0, 0.625, 0.0, 0.625, 0.25, 0.375, 0.25, 0.375, 0.75, 0.625, 0.75, 0.625, 1.0, 0.375, 1.0, 0.375, 0.5, 0.625, 0.5, 0.625, 0.75, 0.375, 0.75, 0.625, 0.5, 0.875, 0.5, 0.875, 0.75, 0.625, 0.75, 0.375, 0.25, 0.625, 0.25, 0.625, 0.5, 0.375, 0.5])
me_cube_034.update()
me_cube_035 = bpy.data.meshes.new('Cube.035')
me_cube_035.from_pydata([(-0.5, -0.5, -0.5), (-0.5, 0.5, -0.5), (-0.5, -0.5, 0.5), (0.5, -0.5, -0.5), (0.5, 0.5, -0.5), (0.5, -0.5, 0.5), (0.5, 0.5, 0.5), (-0.5, 0.5, 0.5)], [], [(1, 4, 3, 0), (0, 2, 7, 1), (3, 5, 2, 0), (4, 6, 5, 3), (6, 7, 2, 5), (1, 7, 6, 4)])
_uv = me_cube_035.uv_layers.new(name='UVMap')
_uv.uv.foreach_set('vector', [0.125, 0.5, 0.375, 0.5, 0.375, 0.75, 0.125, 0.75, 0.375, 0.0, 0.625, 0.0, 0.625, 0.25, 0.375, 0.25, 0.375, 0.75, 0.625, 0.75, 0.625, 1.0, 0.375, 1.0, 0.375, 0.5, 0.625, 0.5, 0.625, 0.75, 0.375, 0.75, 0.625, 0.5, 0.875, 0.5, 0.875, 0.75, 0.625, 0.75, 0.375, 0.25, 0.625, 0.25, 0.625, 0.5, 0.375, 0.5])
me_cube_035.update()
me_cube_036 = bpy.data.meshes.new('Cube.036')
me_cube_036.from_pydata([(-0.5, -0.5, -0.5), (-0.5, 0.5, -0.5), (-0.5, -0.5, 0.5), (0.5, -0.5, -0.5), (0.5, 0.5, -0.5), (0.5, -0.5, 0.5), (0.5, 0.5, 0.5), (-0.5, 0.5, 0.5)], [], [(1, 4, 3, 0), (0, 2, 7, 1), (3, 5, 2, 0), (4, 6, 5, 3), (6, 7, 2, 5), (1, 7, 6, 4)])
_uv = me_cube_036.uv_layers.new(name='UVMap')
_uv.uv.foreach_set('vector', [0.125, 0.5, 0.375, 0.5, 0.375, 0.75, 0.125, 0.75, 0.375, 0.0, 0.625, 0.0, 0.625, 0.25, 0.375, 0.25, 0.375, 0.75, 0.625, 0.75, 0.625, 1.0, 0.375, 1.0, 0.375, 0.5, 0.625, 0.5, 0.625, 0.75, 0.375, 0.75, 0.625, 0.5, 0.875, 0.5, 0.875, 0.75, 0.625, 0.75, 0.375, 0.25, 0.625, 0.25, 0.625, 0.5, 0.375, 0.5])
me_cube_036.update()
me_cube_037 = bpy.data.meshes.new('Cube.037')
me_cube_037.from_pydata([(-0.5, -0.5, -0.5), (-0.5, 0.5, -0.5), (-0.5, -0.5, 0.5), (0.5, -0.5, -0.5), (0.5, 0.5, -0.5), (0.5, -0.5, 0.5), (0.5, 0.5, 0.5), (-0.5, 0.5, 0.5)], [], [(1, 4, 3, 0), (0, 2, 7, 1), (3, 5, 2, 0), (4, 6, 5, 3), (6, 7, 2, 5), (1, 7, 6, 4)])
_uv = me_cube_037.uv_layers.new(name='UVMap')
_uv.uv.foreach_set('vector', [0.125, 0.5, 0.375, 0.5, 0.375, 0.75, 0.125, 0.75, 0.375, 0.0, 0.625, 0.0, 0.625, 0.25, 0.375, 0.25, 0.375, 0.75, 0.625, 0.75, 0.625, 1.0, 0.375, 1.0, 0.375, 0.5, 0.625, 0.5, 0.625, 0.75, 0.375, 0.75, 0.625, 0.5, 0.875, 0.5, 0.875, 0.75, 0.625, 0.75, 0.375, 0.25, 0.625, 0.25, 0.625, 0.5, 0.375, 0.5])
me_cube_037.update()
me_cube_038 = bpy.data.meshes.new('Cube.038')
me_cube_038.from_pydata([(-0.5, -0.5, -0.5), (-0.5, 0.5, -0.5), (-0.5, -0.5, 0.5), (0.5, -0.5, -0.5), (0.5, 0.5, -0.5), (0.5, -0.5, 0.5), (0.5, 0.5, 0.5), (-0.5, 0.5, 0.5)], [], [(1, 4, 3, 0), (0, 2, 7, 1), (3, 5, 2, 0), (4, 6, 5, 3), (6, 7, 2, 5), (1, 7, 6, 4)])
_uv = me_cube_038.uv_layers.new(name='UVMap')
_uv.uv.foreach_set('vector', [0.125, 0.5, 0.375, 0.5, 0.375, 0.75, 0.125, 0.75, 0.375, 0.0, 0.625, 0.0, 0.625, 0.25, 0.375, 0.25, 0.375, 0.75, 0.625, 0.75, 0.625, 1.0, 0.375, 1.0, 0.375, 0.5, 0.625, 0.5, 0.625, 0.75, 0.375, 0.75, 0.625, 0.5, 0.875, 0.5, 0.875, 0.75, 0.625, 0.75, 0.375, 0.25, 0.625, 0.25, 0.625, 0.5, 0.375, 0.5])
me_cube_038.update()

# ---- objects
ob_light = bpy.data.objects.new('Light', light_light)
ob_camera = bpy.data.objects.new('Camera', cam_camera)
ob_cube = bpy.data.objects.new('Cube', me_cube_002)
ob_cube_001 = bpy.data.objects.new('Cube.001', me_cube_004)
ob_cube_002 = bpy.data.objects.new('Cube.002', me_cube_005)
ob_cube_003 = bpy.data.objects.new('Cube.003', me_cube_006)
ob_cube_004 = bpy.data.objects.new('Cube.004', me_cube_007)
ob_cube_005 = bpy.data.objects.new('Cube.005', me_cube_008)
ob_cube_006 = bpy.data.objects.new('Cube.006', me_cube_009)
ob_cube_007 = bpy.data.objects.new('Cube.007', me_cube_010)
ob_cube_008 = bpy.data.objects.new('Cube.008', me_cube_011)
ob_cube_009 = bpy.data.objects.new('Cube.009', me_cube_012)
ob_cube_010 = bpy.data.objects.new('Cube.010', me_cube_013)
ob_cube_011 = bpy.data.objects.new('Cube.011', me_cube_014)
ob_cube_012 = bpy.data.objects.new('Cube.012', me_cube_015)
ob_cube_013 = bpy.data.objects.new('Cube.013', me_cube_016)
ob_cube_014 = bpy.data.objects.new('Cube.014', me_cube_017)
ob_cube_015 = bpy.data.objects.new('Cube.015', me_cube_018)
ob_cube_016 = bpy.data.objects.new('Cube.016', me_cube_019)
ob_cube_017 = bpy.data.objects.new('Cube.017', me_cube_020)
ob_cube_018 = bpy.data.objects.new('Cube.018', me_cube_021)
ob_cube_019 = bpy.data.objects.new('Cube.019', me_cube_022)
ob_cube_020 = bpy.data.objects.new('Cube.020', me_cube_023)
ob_cube_021 = bpy.data.objects.new('Cube.021', me_cube_024)
ob_cube_022 = bpy.data.objects.new('Cube.022', me_cube_025)
ob_cube_023 = bpy.data.objects.new('Cube.023', me_cube_026)
ob_cube_024 = bpy.data.objects.new('Cube.024', me_cube_027)
ob_cube_025 = bpy.data.objects.new('Cube.025', me_cube_028)
ob_cube_026 = bpy.data.objects.new('Cube.026', me_cube_029)
ob_cube_027 = bpy.data.objects.new('Cube.027', me_cube_030)
ob_cube_028 = bpy.data.objects.new('Cube.028', me_cube_031)
ob_cube_029 = bpy.data.objects.new('Cube.029', me_cube_032)
ob_cube_030 = bpy.data.objects.new('Cube.030', me_cube_033)
ob_cube_031 = bpy.data.objects.new('Cube.031', me_cube_034)
ob_cube_032 = bpy.data.objects.new('Cube.032', me_cube_035)
ob_cube_033 = bpy.data.objects.new('Cube.033', me_cube_036)
ob_cube_034 = bpy.data.objects.new('Cube.034', me_cube_037)
ob_cube_035 = bpy.data.objects.new('Cube.035', me_cube_038)

# ---- transforms, parenting, visibility, modifiers, constraints
ob_light.location = (4.076, 1.005, 5.904)
ob_light.rotation_euler = (0.6503, 0.05522, 1.866)
ob_light.lock_rotations_4d = False
ob_light.empty_display_type = 'ARROWS'
ob_light.color = (0.0, 0.0, 0.0, 0.0)
ob_light.lineart.crease_threshold = 0.0
ob_camera.location = (7.359, -6.926, 4.958)
ob_camera.rotation_euler = (1.109, 0.0, 0.8149)
ob_camera.lock_rotations_4d = False
ob_camera.empty_display_type = 'ARROWS'
ob_camera.color = (0.0, 0.0, 0.0, 0.0)
ob_camera.display_type = 'WIRE'
ob_camera.lineart.crease_threshold = 0.0
ob_cube.location = (0.0, 0.0, 0.0)
ob_cube_001.location = (2.1, 0.0, -0.1)
ob_cube_002.location = (4.1, 0.0, 0.1)
ob_cube_003.location = (6.25, 0.0, 0.0)
ob_cube_004.location = (8.0, 0.0, 0.0)
ob_cube_005.location = (10.0, 0.0, 0.0)
ob_cube_006.location = (0.0, -2.0, 0.0)
ob_cube_007.location = (2.0, -2.0, 0.0)
ob_cube_008.location = (4.0, -2.0, 0.0)
ob_cube_009.location = (6.0, -2.0, 0.0)
ob_cube_010.location = (8.0, -2.0, 0.0)
ob_cube_011.location = (10.0, -2.0, 0.0)
ob_cube_012.location = (0.0, -4.0, 0.0)
ob_cube_013.location = (2.0, -4.0, 0.0)
ob_cube_014.location = (4.0, -4.0, 0.0)
ob_cube_015.location = (6.0, -4.0, 0.0)
ob_cube_016.location = (8.0, -4.0, 0.0)
ob_cube_017.location = (10.0, -4.0, 0.0)
ob_cube_018.location = (0.0, -6.0, 0.0)
ob_cube_019.location = (2.0, -6.0, 0.0)
ob_cube_020.location = (4.0, -6.0, 0.0)
ob_cube_021.location = (6.0, -6.0, 0.0)
ob_cube_022.location = (8.0, -6.0, 0.0)
ob_cube_023.location = (10.0, -6.0, 0.0)
ob_cube_024.location = (0.0, -8.0, 0.0)
ob_cube_025.location = (2.0, -8.0, 0.0)
ob_cube_026.location = (4.0, -8.0, 0.0)
ob_cube_027.location = (6.0, -8.0, 0.0)
ob_cube_028.location = (8.0, -8.0, 0.0)
ob_cube_029.location = (10.0, -8.0, 0.0)
ob_cube_030.location = (0.0, -10.0, 0.0)
ob_cube_031.location = (2.0, -10.0, 0.0)
ob_cube_032.location = (4.0, -10.0, 0.0)
ob_cube_033.location = (6.0, -10.0, 0.0)
ob_cube_034.location = (8.0, -10.0, 0.0)
ob_cube_035.location = (10.0, -10.0, 0.0)

# ---- collection membership
col_collection.objects.link(ob_light)
col_collection.objects.link(ob_camera)
col_collection.objects.link(ob_cube)
col_collection.objects.link(ob_cube_001)
col_collection.objects.link(ob_cube_002)
col_collection.objects.link(ob_cube_003)
col_collection.objects.link(ob_cube_004)
col_collection.objects.link(ob_cube_005)
col_collection.objects.link(ob_cube_006)
col_collection.objects.link(ob_cube_007)
col_collection.objects.link(ob_cube_008)
col_collection.objects.link(ob_cube_009)
col_collection.objects.link(ob_cube_010)
col_collection.objects.link(ob_cube_011)
col_collection.objects.link(ob_cube_012)
col_collection.objects.link(ob_cube_013)
col_collection.objects.link(ob_cube_014)
col_collection.objects.link(ob_cube_015)
col_collection.objects.link(ob_cube_016)
col_collection.objects.link(ob_cube_017)
col_collection.objects.link(ob_cube_018)
col_collection.objects.link(ob_cube_019)
col_collection.objects.link(ob_cube_020)
col_collection.objects.link(ob_cube_021)
col_collection.objects.link(ob_cube_022)
col_collection.objects.link(ob_cube_023)
col_collection.objects.link(ob_cube_024)
col_collection.objects.link(ob_cube_025)
col_collection.objects.link(ob_cube_026)
col_collection.objects.link(ob_cube_027)
col_collection.objects.link(ob_cube_028)
col_collection.objects.link(ob_cube_029)
col_collection.objects.link(ob_cube_030)
col_collection.objects.link(ob_cube_031)
col_collection.objects.link(ob_cube_032)
col_collection.objects.link(ob_cube_033)
col_collection.objects.link(ob_cube_034)
col_collection.objects.link(ob_cube_035)

# ---- scene / render settings (as saved in the file)
scene.camera = ob_camera
scene.frame_start = 1; scene.frame_end = 250; scene.frame_set(27)
scene.render.engine = 'BLENDER_EEVEE_NEXT'
scene.cycles.sampling_pattern = 'TABULATED_SOBOL'
scene.view_settings.view_transform = 'Filmic'
bpy.context.view_layer.update()
